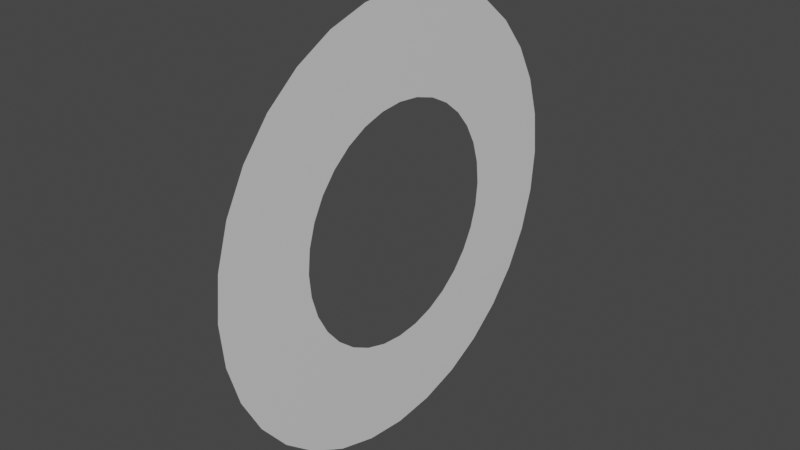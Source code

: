 # Source: SpeedBoostScreenSphere.blend  (saved by Blender 2.93.21; exported with 4.5.12 LTS)
import bpy
from mathutils import Matrix  # noqa: F401  (used for matrix-valued properties, if any)

bpy.ops.wm.read_factory_settings(use_empty=True)
scene = bpy.context.scene
scene.name = 'Scene'

# ---- collections
col_collection = bpy.data.collections.new('Collection'); scene.collection.children.link(col_collection)

# ---- materials (node trees are filled in below, after node groups)
mat_material = bpy.data.materials.new('Material')
mat_material.alpha_threshold = 0.0
mat_material.use_transparent_shadow = False
mat_material.line_color = (0.0, 0.0, 0.0, 1.0)

# ---- material node trees
mat_material.use_nodes = True; mat_material.node_tree.nodes.clear()
_N = mat_material.node_tree.nodes; _L = mat_material.node_tree.links
n0 = _N.new('ShaderNodeOutputMaterial'); n0.name = 'Material Output'; n0.location = (300, 300)
n1 = _N.new('ShaderNodeBsdfPrincipled'); n1.name = 'Principled BSDF'; n1.location = (10, 300)
n1.distribution = 'GGX'
n1.subsurface_method = 'BURLEY'
n1.inputs[2].default_value = 0.4
n1.inputs[3].default_value = 1.45
n1.inputs[27].default_value = (0.0, 0.0, 0.0, 1.0)
n1.inputs[28].default_value = 1.0
_L.new(n1.outputs[0], n0.inputs[0])
n0.is_active_output = True

# ---- world
world_world = bpy.data.worlds.new('World'); scene.world = world_world
world_world.use_nodes = True; world_world.node_tree.nodes.clear()
_N = world_world.node_tree.nodes; _L = world_world.node_tree.links
n0 = _N.new('ShaderNodeOutputWorld'); n0.name = 'World Output'; n0.location = (300, 300)
n1 = _N.new('ShaderNodeBackground'); n1.name = 'Background'; n1.location = (10, 300)
n1.inputs[0].default_value = (0.05088, 0.05088, 0.05088, 1.0)
_L.new(n1.outputs[0], n0.inputs[0])
n0.is_active_output = True
world_world.color = (0.05088, 0.05088, 0.05088)
world_world.use_sun_shadow = False
world_world.sun_shadow_jitter_overblur = 0.0

# ---- meshes
me_screen = bpy.data.meshes.new('Screen')
me_screen.from_pydata([(-0.03185, 0.3827, 0.0), (-0.03185, 0.5556, 5.96e-08), (-0.03185, 0.7071, 5.96e-08), (-0.03185, 0.3753, -0.07466), (-0.03185, 0.5449, -0.1084), (-0.03185, 0.6935, -0.1379), (-0.03185, 0.3536, -0.1464), (-0.03185, 0.5133, -0.2126), (-0.03185, 0.6533, -0.2706), (-0.03185, 0.3182, -0.2126), (-0.03185, 0.4619, -0.3087), (-0.03185, 0.5879, -0.3928), (-0.03185, 0.2706, -0.2706), (-0.03185, 0.3928, -0.3928), (-0.03185, 0.5, -0.5), (-0.03185, 0.2126, -0.3182), (-0.03185, 0.3087, -0.4619), (-0.03185, 0.3928, -0.5879), (-0.03185, 0.1464, -0.3536), (-0.03185, 0.2126, -0.5133), (-0.03185, 0.2706, -0.6533), (-0.03185, 0.07466, -0.3753), (-0.03185, 0.1084, -0.5449), (-0.03185, 0.1379, -0.6935), (-0.03185, -1.209e-07, -0.3827), (-0.03185, -1.134e-07, -0.5556), (-0.03185, -4.638e-08, -0.7071), (-0.03185, -0.07466, -0.3753), (-0.03185, -0.1084, -0.5449), (-0.03185, -0.1379, -0.6935), (-0.03185, -0.1464, -0.3536), (-0.03185, -0.2126, -0.5133), (-0.03185, -0.2706, -0.6533), (-0.03185, -0.2126, -0.3182), (-0.03185, -0.3087, -0.4619), (-0.03185, -0.3928, -0.5879), (-0.03185, -0.2706, -0.2706), (-0.03185, -0.3928, -0.3928), (-0.03185, -0.5, -0.5), (-0.03185, -0.3182, -0.2126), (-0.03185, -0.4619, -0.3087), (-0.03185, -0.5879, -0.3928), (-0.03185, -0.3536, -0.1464), (-0.03185, -0.5133, -0.2126), (-0.03185, -0.6533, -0.2706), (-0.03185, -0.3753, -0.07466), (-0.03185, -0.5449, -0.1084), (-0.03185, -0.6935, -0.1379), (-0.03185, -0.3827, 5.96e-08), (-0.03185, -0.5556, 1.192e-07), (-0.03185, -0.7071, 0.0), (-0.03185, -0.3753, 0.07466), (-0.03185, -0.5449, 0.1084), (-0.03185, -0.6935, 0.1379), (-0.03185, -0.3536, 0.1464), (-0.03185, -0.5133, 0.2126), (-0.03185, -0.6533, 0.2706), (-0.03185, -0.3182, 0.2126), (-0.03185, -0.4619, 0.3087), (-0.03185, -0.5879, 0.3928), (-0.03185, -0.2706, 0.2706), (-0.03185, -0.3928, 0.3928), (-0.03185, -0.5, 0.5), (-0.03185, -0.2126, 0.3182), (-0.03185, -0.3087, 0.4619), (-0.03185, -0.3928, 0.5879), (-0.03185, -0.1464, 0.3536), (-0.03185, -0.2126, 0.5133), (-0.03185, -0.2706, 0.6533), (-0.03185, -0.07466, 0.3753), (-0.03185, -0.1084, 0.5449), (-0.03185, -0.1379, 0.6935), (-0.03185, -4.638e-08, 0.3827), (-0.03185, 5.771e-09, 0.5556), (-0.03185, -9.109e-08, 0.7071), (-0.03185, 0.07466, 0.3753), (-0.03185, 0.1084, 0.5449), (-0.03185, 0.1379, 0.6935), (-0.03185, 0.1464, 0.3536), (-0.03185, 0.2126, 0.5133), (-0.03185, 0.2706, 0.6533), (-0.03185, 0.2126, 0.3182), (-0.03185, 0.3087, 0.4619), (-0.03185, 0.3928, 0.5879), (-0.03185, 0.2706, 0.2706), (-0.03185, 0.3928, 0.3928), (-0.03185, 0.5, 0.5), (-0.03185, 0.3182, 0.2126), (-0.03185, 0.4619, 0.3087), (-0.03185, 0.5879, 0.3928), (-0.03185, 0.3536, 0.1464), (-0.03185, 0.5133, 0.2126), (-0.03185, 0.6533, 0.2706), (-0.03185, 0.3753, 0.07466), (-0.03185, 0.5449, 0.1084), (-0.03185, 0.6935, 0.1379)], [], [(1, 0, 3, 4), (2, 1, 4, 5), (4, 3, 6, 7), (5, 4, 7, 8), (7, 6, 9, 10), (8, 7, 10, 11), (10, 9, 12, 13), (11, 10, 13, 14), (13, 12, 15, 16), (14, 13, 16, 17), (16, 15, 18, 19), (17, 16, 19, 20), (19, 18, 21, 22), (20, 19, 22, 23), (22, 21, 24, 25), (23, 22, 25, 26), (25, 24, 27, 28), (26, 25, 28, 29), (28, 27, 30, 31), (29, 28, 31, 32), (31, 30, 33, 34), (32, 31, 34, 35), (35, 34, 37, 38), (34, 33, 36, 37), (37, 36, 39, 40), (38, 37, 40, 41), (41, 40, 43, 44), (40, 39, 42, 43), (43, 42, 45, 46), (44, 43, 46, 47), (46, 45, 48, 49), (47, 46, 49, 50), (49, 48, 51, 52), (50, 49, 52, 53), (52, 51, 54, 55), (53, 52, 55, 56), (55, 54, 57, 58), (56, 55, 58, 59), (58, 57, 60, 61), (59, 58, 61, 62), (61, 60, 63, 64), (62, 61, 64, 65), (64, 63, 66, 67), (65, 64, 67, 68), (67, 66, 69, 70), (68, 67, 70, 71), (70, 69, 72, 73), (71, 70, 73, 74), (74, 73, 76, 77), (73, 72, 75, 76), (76, 75, 78, 79), (77, 76, 79, 80), (80, 79, 82, 83), (79, 78, 81, 82), (82, 81, 84, 85), (83, 82, 85, 86), (85, 84, 87, 88), (86, 85, 88, 89), (88, 87, 90, 91), (89, 88, 91, 92), (91, 90, 93, 94), (92, 91, 94, 95), (94, 93, 0, 1), (95, 94, 1, 2)])
_uv = me_screen.uv_layers.new(name='UVMap')
_uv.uv.foreach_set('vector', [0.75, 0.5023, 0.75, 1.001, 0.7188, 1.001, 0.7188, 0.5023, 0.75, 0.001947, 0.75, 0.5023, 0.7188, 0.5023, 0.7188, 0.001947, 0.7188, 0.5023, 0.7188, 1.001, 0.6875, 1.001, 0.6875, 0.5023, 0.7188, 0.001947, 0.7188, 0.5023, 0.6875, 0.5023, 0.6875, 0.001947, 0.6875, 0.5023, 0.6875, 1.001, 0.6562, 1.001, 0.6562, 0.5023, 0.6875, 0.001947, 0.6875, 0.5023, 0.6562, 0.5023, 0.6562, 0.001947, 0.6562, 0.5023, 0.6562, 1.001, 0.625, 1.001, 0.625, 0.5023, 0.6562, 0.001947, 0.6562, 0.5023, 0.625, 0.5023, 0.625, 0.001947, 0.625, 0.5023, 0.625, 1.001, 0.5937, 1.001, 0.5938, 0.5023, 0.625, 0.001947, 0.625, 0.5023, 0.5938, 0.5023, 0.5938, 0.001947, 0.5938, 0.5023, 0.5937, 1.001, 0.5625, 1.001, 0.5625, 0.5023, 0.5938, 0.001947, 0.5938, 0.5023, 0.5625, 0.5023, 0.5625, 0.001947, 0.5625, 0.5023, 0.5625, 1.001, 0.5312, 1.001, 0.5312, 0.5023, 0.5625, 0.001947, 0.5625, 0.5023, 0.5312, 0.5023, 0.5312, 0.001947, 0.5312, 0.5023, 0.5312, 1.001, 0.5, 1.001, 0.5, 0.5023, 0.5312, 0.001947, 0.5312, 0.5023, 0.5, 0.5023, 0.5, 0.001947, 0.5, 0.5023, 0.5, 1.001, 0.4687, 1.001, 0.4687, 0.5023, 0.5, 0.001947, 0.5, 0.5023, 0.4687, 0.5023, 0.4688, 0.001947, 0.4687, 0.5023, 0.4687, 1.001, 0.4375, 1.001, 0.4375, 0.5023, 0.4688, 0.001947, 0.4687, 0.5023, 0.4375, 0.5023, 0.4375, 0.001947, 0.4375, 0.5023, 0.4375, 1.001, 0.4062, 1.001, 0.4062, 0.5023, 0.4375, 0.001947, 0.4375, 0.5023, 0.4062, 0.5023, 0.4062, 0.001947, 0.4062, 0.001947, 0.4062, 0.5023, 0.375, 0.5023, 0.375, 0.001947, 0.4062, 0.5023, 0.4062, 1.001, 0.375, 1.001, 0.375, 0.5023, 0.375, 0.5023, 0.375, 1.001, 0.3438, 1.001, 0.3438, 0.5023, 0.375, 0.001947, 0.375, 0.5023, 0.3438, 0.5023, 0.3438, 0.001947, 0.3438, 0.001947, 0.3438, 0.5023, 0.3125, 0.5023, 0.3125, 0.001947, 0.3438, 0.5023, 0.3438, 1.001, 0.3125, 1.001, 0.3125, 0.5023, 0.3125, 0.5023, 0.3125, 1.001, 0.2812, 1.001, 0.2812, 0.5023, 0.3125, 0.001947, 0.3125, 0.5023, 0.2812, 0.5023, 0.2812, 0.001947, 0.2812, 0.5023, 0.2812, 1.001, 0.25, 1.001, 0.25, 0.5023, 0.2812, 0.001947, 0.2812, 0.5023, 0.25, 0.5023, 0.25, 0.001947, 0.25, 0.5023, 0.25, 1.001, 0.2188, 1.001, 0.2188, 0.5023, 0.25, 0.001947, 0.25, 0.5023, 0.2188, 0.5023, 0.2188, 0.001947, 0.2188, 0.5023, 0.2188, 1.001, 0.1875, 1.001, 0.1875, 0.5023, 0.2188, 0.001947, 0.2188, 0.5023, 0.1875, 0.5023, 0.1875, 0.001947, 0.1875, 0.5023, 0.1875, 1.001, 0.1563, 1.001, 0.1562, 0.5023, 0.1875, 0.001947, 0.1875, 0.5023, 0.1562, 0.5023, 0.1563, 0.001947, 0.1562, 0.5023, 0.1563, 1.001, 0.125, 1.001, 0.125, 0.5023, 0.1563, 0.001947, 0.1562, 0.5023, 0.125, 0.5023, 0.125, 0.001947, 0.125, 0.5023, 0.125, 1.001, 0.09375, 1.001, 0.09375, 0.5023, 0.125, 0.001947, 0.125, 0.5023, 0.09375, 0.5023, 0.09375, 0.001947, 0.09375, 0.5023, 0.09375, 1.001, 0.0625, 1.001, 0.0625, 0.5023, 0.09375, 0.001947, 0.09375, 0.5023, 0.0625, 0.5023, 0.0625, 0.001947, 0.0625, 0.5023, 0.0625, 1.001, 0.03125, 1.001, 0.03125, 0.5023, 0.0625, 0.001947, 0.0625, 0.5023, 0.03125, 0.5023, 0.03125, 0.001947, 0.03125, 0.5023, 0.03125, 1.001, 2.98e-08, 1.001, 0.0, 0.5023, 0.03125, 0.001947, 0.03125, 0.5023, 0.0, 0.5023, 2.98e-08, 0.001947, 1.0, 0.001947, 1.0, 0.5023, 0.9688, 0.5023, 0.9688, 0.001947, 1.0, 0.5023, 1.0, 1.001, 0.9688, 1.001, 0.9688, 0.5023, 0.9688, 0.5023, 0.9688, 1.001, 0.9375, 1.001, 0.9375, 0.5023, 0.9688, 0.001947, 0.9688, 0.5023, 0.9375, 0.5023, 0.9375, 0.001947, 0.9375, 0.001947, 0.9375, 0.5023, 0.9062, 0.5023, 0.9062, 0.001947, 0.9375, 0.5023, 0.9375, 1.001, 0.9062, 1.001, 0.9062, 0.5023, 0.9062, 0.5023, 0.9062, 1.001, 0.875, 1.001, 0.875, 0.5023, 0.9062, 0.001947, 0.9062, 0.5023, 0.875, 0.5023, 0.875, 0.001947, 0.875, 0.5023, 0.875, 1.001, 0.8438, 1.001, 0.8438, 0.5023, 0.875, 0.001947, 0.875, 0.5023, 0.8438, 0.5023, 0.8438, 0.001947, 0.8438, 0.5023, 0.8438, 1.001, 0.8125, 1.001, 0.8125, 0.5023, 0.8438, 0.001947, 0.8438, 0.5023, 0.8125, 0.5023, 0.8125, 0.001947, 0.8125, 0.5023, 0.8125, 1.001, 0.7812, 1.001, 0.7812, 0.5023, 0.8125, 0.001947, 0.8125, 0.5023, 0.7812, 0.5023, 0.7812, 0.001947, 0.7812, 0.5023, 0.7812, 1.001, 0.75, 1.001, 0.75, 0.5023, 0.7812, 0.001947, 0.7812, 0.5023, 0.75, 0.5023, 0.75, 0.001947])
me_screen.materials.append(mat_material)
me_screen.use_remesh_preserve_volume = False
me_screen.use_remesh_preserve_attributes = False
me_screen.use_mirror_vertex_groups = False
me_screen.update()

# ---- objects
ob_screen = bpy.data.objects.new('Screen', me_screen)

# ---- transforms, parenting, visibility, modifiers, constraints
ob_screen.location = (0.0, 0.0, 0.0)
ob_screen.lock_rotations_4d = False
ob_screen.empty_display_type = 'ARROWS'
ob_screen.lineart.crease_threshold = 0.0

# ---- collection membership
col_collection.objects.link(ob_screen)

# ---- scene / render settings (as saved in the file)
scene.frame_start = 1; scene.frame_end = 250; scene.frame_set(148)
scene.render.engine = 'BLENDER_EEVEE_NEXT'
scene.cycles.use_denoising = False
scene.cycles.samples = 128
scene.cycles.sampling_pattern = 'TABULATED_SOBOL'
scene.cycles.use_adaptive_sampling = False
scene.cycles.use_light_tree = False
scene.view_settings.view_transform = 'Filmic'
bpy.context.view_layer.update()

# ---- added for rendering (the .blend has no active camera and no usable light): camera, sun
cam_auto = bpy.data.cameras.new('AutoCamera')
cam_auto.lens = 50.0
cam_auto.sensor_width = 36.0
cam_auto.clip_end = 1000.0
ob_auto_camera = bpy.data.objects.new('AutoCamera', cam_auto)
scene.collection.objects.link(ob_auto_camera)
ob_auto_camera.location = (1.8186, -2.22054, 1.48036)
ob_auto_camera.rotation_euler = (1.09748, -7.21219e-08, 0.694738)
scene.camera = ob_auto_camera
light_auto_sun = bpy.data.lights.new('AutoSun', 'SUN')
light_auto_sun.energy = 3.0
light_auto_sun.angle = 0.0523599
ob_auto_sun = bpy.data.objects.new('AutoSun', light_auto_sun)
scene.collection.objects.link(ob_auto_sun)
ob_auto_sun.rotation_euler = (0.872665, 0.174533, 0.523599)
bpy.context.view_layer.update()
